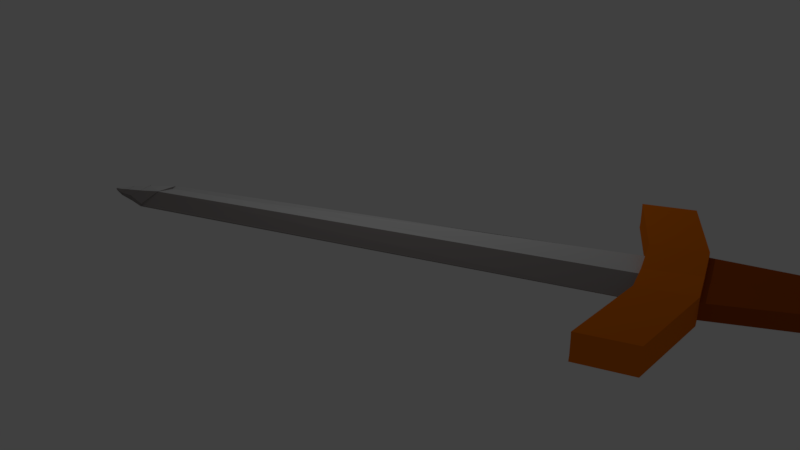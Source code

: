 # Source: esp1.blend  (saved by Blender 2.79.0; exported with 4.5.12 LTS)
import bpy
from mathutils import Matrix  # noqa: F401  (used for matrix-valued properties, if any)

bpy.ops.wm.read_factory_settings(use_empty=True)
scene = bpy.context.scene
scene.name = 'Scene'

# ---- collections
col_collection_1 = bpy.data.collections.new('Collection 1'); scene.collection.children.link(col_collection_1)

# ---- materials (node trees are filled in below, after node groups)
mat_material_001 = bpy.data.materials.new('Material.001')
mat_material_001.alpha_threshold = 0.0
mat_material_001.use_transparent_shadow = False
mat_material_001.diffuse_color = (0.281, 0.2558, 0.2484, 1.0)
mat_material_001.specular_color = (0.5277, 0.5277, 0.5277)
mat_material_001.roughness = 0.5
mat_material = bpy.data.materials.new('Material')
mat_material.alpha_threshold = 0.0
mat_material.use_transparent_shadow = False
mat_material.diffuse_color = (0.8, 0.1798, 0.004103, 1.0)
mat_material.specular_color = (1.0, 0.06769, 0.0)
mat_material.roughness = 0.5
mat_material_002 = bpy.data.materials.new('Material.002')
mat_material_002.alpha_threshold = 0.0
mat_material_002.use_transparent_shadow = False
mat_material_002.diffuse_color = (0.3672, 0.07061, 0.004793, 1.0)
mat_material_002.roughness = 0.5
mat_material_003 = bpy.data.materials.new('Material.003')
mat_material_003.alpha_threshold = 0.0
mat_material_003.use_transparent_shadow = False
mat_material_003.diffuse_color = (0.002063, 0.002063, 0.002063, 1.0)
mat_material_003.roughness = 0.5
mat_material_004 = bpy.data.materials.new('Material.004')
mat_material_004.alpha_threshold = 0.0
mat_material_004.use_transparent_shadow = False
mat_material_004.diffuse_color = (0.7106, 0.7106, 0.7106, 1.0)
mat_material_004.roughness = 0.5

# ---- material node trees

# ---- world
world_world = bpy.data.worlds.new('World'); scene.world = world_world
world_world.color = (0.05088, 0.05088, 0.05088)
world_world.use_sun_shadow = False
world_world.sun_shadow_jitter_overblur = 0.0
world_world.cycles.sampling_method = 'MANUAL'

# ---- cameras
cam_camera = bpy.data.cameras.new('Camera')
cam_camera.clip_end = 100.0
cam_camera.lens = 35.0
cam_camera.sensor_width = 32.0
cam_camera.sensor_height = 18.0
cam_camera.ortho_scale = 7.314
cam_camera.dof.focus_distance = 0.0
cam_camera.dof.aperture_fstop = 128.0

# ---- lights
light_lamp = bpy.data.lights.new('Lamp', 'POINT')
light_lamp.transmission_factor = 0.0
light_lamp.cutoff_distance = 30.0
light_lamp.energy = 100.0
light_lamp.shadow_buffer_clip_start = 1.001
light_lamp.shadow_soft_size = 0.1
light_lamp.shadow_maximum_resolution = 0.006
light_lamp.use_absolute_resolution = True

# ---- meshes
me_cube_001 = bpy.data.meshes.new('Cube.001')
me_cube_001.from_pydata([(-0.5395, -1.0, -1.0), (-0.5395, -1.0, 1.0), (-0.6006, 1.0, -0.123), (-0.5977, 1.0, 0.1676), (0.6069, -1.0, -1.0), (0.6069, -1.0, 1.0), (0.6007, 1.0, -0.08612), (0.6006, 1.0, 0.08071), (-0.6033, 1.0, -0.1111), (-0.6033, 1.0, -0.01921), (0.5958, 1.0, 0.1092), (0.5958, 1.0, -0.1854), (-0.5875, 1.0, 0.1904), (-0.6006, 1.0, -0.1358), (0.6006, 1.0, -0.1604), (0.5881, 1.0, 0.1237), (-0.3247, 1.068, 0.3247), (-0.3247, 1.068, -0.3247), (0.3553, 1.068, -0.3247), (0.3553, 1.068, 0.3247), (-0.3215, 1.068, 0.3105), (-0.3215, 1.068, -0.3241), (0.3244, 1.068, -0.3241), (0.3244, 1.068, 0.3105), (-0.2105, 1.115, 0.2082), (-0.2015, 1.115, -0.2082), (0.1974, 1.115, -0.2082), (0.1993, 1.115, 0.2082), (-0.2095, 1.115, 0.1918), (-0.1981, 1.115, -0.2015), (0.2007, 1.115, -0.2015), (0.2007, 1.115, 0.1918), (-0.1029, 1.14, 0.1029), (-0.1029, 1.14, -0.1029), (0.1029, 1.14, -0.1029), (0.1029, 1.14, 0.1029), (-0.1049, 1.14, 0.1028), (-0.1049, 1.14, -0.09925), (0.1025, 1.14, -0.09925), (0.1025, 1.14, 0.1028), (-0.1029, 1.14, 0.1029), (-0.1029, 1.14, -0.1029), (0.1029, 1.14, -0.1029), (0.1029, 1.14, 0.1029), (-0.1029, 1.14, 0.1029), (-0.1029, 1.14, -0.1029), (0.1029, 1.14, -0.1029), (0.1029, 1.14, 0.1029), (0.0004078, 1.161, 0.1029), (0.0004078, 1.161, -0.1029), (-0.001125, 1.161, -0.1029), (-0.001125, 1.161, 0.1029), (-0.003747, 1.0, -0.6574), (-0.003747, 1.0, 0.5696), (0.0, -1.0, -1.0), (0.0, -1.0, 1.0), (0.0, 1.0, -0.5136), (0.0, 1.0, 0.5439), (0.0, 1.0, -0.6762), (0.0, 1.0, 0.6006), (0.001416, 1.068, -0.3241), (0.001416, 1.068, 0.3105), (0.0, 1.068, -0.3247), (0.0, 1.068, 0.3247), (-0.004395, 1.115, -0.2015), (-0.004395, 1.115, 0.1918), (0.0, 1.115, -0.2082), (0.0, 1.115, 0.2082), (-0.001229, 1.14, -0.09925), (-0.001229, 1.14, 0.1028), (0.0, 1.14, -0.1029), (0.0, 1.14, 0.1029), (0.0, 1.14, -0.1029), (0.0, 1.14, 0.1029), (0.0, 1.14, -0.1029), (0.0, 1.14, 0.1029), (0.0, 1.161, -0.1029), (0.0, 1.161, 0.1029), (-0.8911, -0.4509, -0.02426), (-0.8911, -0.4509, -0.0674), (0.889, -0.4509, -0.08776), (0.889, -0.4509, 0.02777), (-0.001029, -0.4509, 0.3415), (-0.001029, -0.4509, -0.123), (-0.9209, -0.6011, -0.9151), (0.9194, -0.6011, 0.9142), (-0.0007474, -0.6011, 0.5441), (-0.0007474, -0.6011, -0.9151), (-0.9209, -0.6011, 0.9142), (0.9194, -0.6011, -0.9151), (-2.798, -0.5149, 0.9142), (-2.768, -0.3647, 0.8818), (-2.768, -0.3647, -0.8831), (-2.798, -0.5149, -0.9151), (2.882, -0.5421, -0.9151), (2.851, -0.3919, -0.8831), (2.851, -0.3919, 0.8818), (2.882, -0.5421, 0.9142), (-2.798, -0.5146, 0.9142), (-2.768, -0.4432, 0.8818), (-0.884, -1.049, -1.0), (-0.884, -1.049, 1.0), (-0.3445, -1.049, 1.0), (-0.3445, -1.049, -1.0), (0.9004, -1.051, 1.0), (0.9004, -1.051, -1.0), (0.2935, -1.051, -1.0), (0.2935, -1.051, 1.0), (0.9004, -1.051, 1.0), (0.9004, -1.051, -1.0), (0.2935, -1.051, -1.0), (0.2935, -1.051, 1.0), (-0.9209, -0.6011, 0.9142), (-0.8911, -0.4509, 0.8818), (0.9194, -0.6011, -0.9151), (0.889, -0.4509, -0.8831), (-0.001029, -0.4509, -0.123), (-0.8911, -0.4509, -0.8831), (-0.001029, -0.4509, 0.3415), (0.889, -0.4509, 0.8818), (-0.9209, -0.6011, -0.9151), (0.9194, -0.6011, 0.9142), (-0.0007474, -0.6011, 0.5441), (-0.0007474, -0.6011, -0.9151), (-0.9209, -0.6011, 0.9142), (-0.8911, -0.4509, 0.8818), (-0.001029, -0.4509, 0.3415), (0.889, -0.4509, 0.8818), (0.9194, -0.6011, 0.9142), (-0.0007474, -0.6011, 0.5441), (-0.9208, -0.6007, 1.508), (-0.891, -0.4505, 1.475), (0.8891, -0.4505, 1.475), (0.9194, -0.6007, 1.508), (-2.798, -0.5145, 1.508), (-2.768, -0.3643, 1.475), (2.851, -0.3915, 1.475), (2.882, -0.5416, 1.508), (-0.9208, -0.6007, 1.508), (-0.891, -0.4505, 1.475), (-0.0009886, -0.4505, 0.9351), (0.8891, -0.4505, 1.475), (0.9194, -0.6007, 1.508), (-0.0007072, -0.6007, 1.138), (0.9194, -0.6011, -0.9151), (0.889, -0.4509, -0.8831), (-0.8911, -0.4509, -0.8831), (-0.9209, -0.6011, -0.9151), (-2.768, -0.3647, -0.8831), (-2.798, -0.5149, -0.9151), (2.882, -0.5421, -0.9151), (2.851, -0.3919, -0.8831), (0.9194, -0.6011, -0.9151), (0.889, -0.4509, -0.8831), (-0.001029, -0.4509, -0.123), (-0.8911, -0.4509, -0.8831), (-0.9209, -0.6011, -0.9151), (-0.0007474, -0.6011, -0.9151), (0.9194, -0.6002, -1.586), (0.8891, -0.45, -1.554), (-0.891, -0.45, -1.554), (-0.9208, -0.6002, -1.586), (-2.768, -0.3638, -1.554), (-2.798, -0.5139, -1.586), (2.882, -0.5411, -1.586), (2.851, -0.3909, -1.554), (0.9194, -0.6002, -1.586), (0.8891, -0.45, -1.554), (-0.0009659, -0.45, -0.7938), (-0.891, -0.45, -1.554), (-0.9208, -0.6002, -1.586), (-0.0006845, -0.6002, -1.586), (-0.5395, -1.0, 0.0), (-0.6033, 1.0, -0.002362), (0.5958, 1.0, -0.002362), (0.6069, -1.0, 0.0), (-0.6006, 1.0, 0.0), (0.6006, 1.0, 0.0), (-0.6006, 1.0, -0.0734), (0.6006, 1.0, 0.0), (-0.3215, 1.068, -0.006802), (0.3244, 1.068, -0.006802), (-0.3247, 1.068, 0.0), (0.3553, 1.068, 0.0), (-0.1981, 1.115, -0.004883), (0.2007, 1.115, -0.004883), (-0.2038, 1.115, 0.0), (0.1993, 1.115, 0.0), (-0.1049, 1.14, 0.001794), (0.1025, 1.14, 0.001794), (-0.1029, 1.14, 0.0), (0.1029, 1.14, 0.0), (-0.1029, 1.14, 0.0), (0.1029, 1.14, 0.0), (-0.1029, 1.14, 0.0), (0.1029, 1.14, 0.0), (0.0004078, 1.161, 0.0), (-0.001125, 1.161, 0.0), (0.0, 1.161, 0.0), (0.0, -1.0, 0.0), (0.889, -0.4509, -0.0006485), (-0.8911, -0.4509, -0.0006485), (-0.9209, -0.6011, -0.0004711), (0.9194, -0.6011, -0.0004711), (-2.768, -0.3647, -0.0006485), (-2.798, -0.5149, -0.0004711), (2.851, -0.3919, -0.0006485), (2.882, -0.5421, -0.0004711), (-0.884, -1.049, 0.0), (-0.3445, -1.049, 0.0), (0.9004, -1.051, 0.0), (0.2935, -1.051, 0.0), (0.9004, -1.051, 0.0), (0.2935, -1.051, 0.0)], [], [(201, 79, 8, 173), (56, 2, 13, 58), (203, 85, 5, 175), (55, 1, 101, 102), (87, 89, 4, 54), (86, 88, 1, 55), (176, 2, 9, 173), (56, 6, 10, 52), (57, 3, 8, 53), (177, 7, 11, 174), (59, 15, 23, 61), (57, 7, 15, 59), (176, 3, 12, 178), (177, 6, 14, 179), (183, 18, 30, 185), (178, 12, 20, 180), (179, 14, 22, 181), (58, 13, 21, 60), (182, 17, 21, 180), (62, 18, 22, 60), (63, 16, 20, 61), (183, 19, 23, 181), (186, 24, 36, 188), (62, 17, 29, 64), (63, 19, 31, 65), (182, 16, 28, 184), (186, 25, 29, 184), (66, 26, 30, 64), (67, 24, 28, 65), (187, 27, 31, 185), (71, 35, 43, 73), (187, 26, 38, 189), (66, 25, 37, 68), (67, 27, 39, 69), (190, 33, 37, 188), (70, 34, 38, 68), (71, 32, 36, 69), (191, 35, 39, 189), (193, 42, 46, 195), (190, 32, 40, 192), (191, 34, 42, 193), (70, 33, 41, 72), (75, 47, 51, 77), (72, 41, 45, 74), (73, 43, 47, 75), (192, 40, 44, 194), (198, 77, 51, 197), (194, 44, 48, 196), (195, 46, 50, 197), (74, 45, 49, 76), (46, 74, 76, 50), (196, 48, 77, 198), (40, 73, 75, 44), (42, 72, 74, 46), (44, 75, 77, 48), (34, 70, 72, 42), (35, 71, 69, 39), (33, 70, 68, 37), (24, 67, 69, 36), (26, 66, 68, 38), (32, 71, 73, 40), (27, 67, 65, 31), (25, 66, 64, 29), (16, 63, 65, 28), (18, 62, 64, 30), (19, 63, 61, 23), (17, 62, 60, 21), (14, 58, 60, 22), (3, 57, 59, 12), (12, 59, 61, 20), (7, 57, 53, 11), (2, 56, 52, 9), (85, 86, 55, 5), (84, 87, 54, 0), (5, 55, 107, 104), (6, 56, 58, 14), (9, 52, 83, 78), (11, 53, 82, 81), (53, 8, 79, 82), (52, 10, 80, 83), (174, 11, 81, 200), (128, 127, 141, 142), (172, 1, 88, 202), (80, 89, 114, 115), (84, 78, 117, 120), (89, 87, 123, 114), (82, 79, 113, 118), (203, 89, 94, 207), (205, 90, 91, 204), (116, 115, 153, 154), (201, 78, 92, 204), (202, 88, 90, 205), (206, 96, 97, 207), (200, 81, 96, 206), (78, 84, 147, 146), (97, 96, 136, 137), (91, 90, 98, 99), (209, 102, 101, 208), (199, 55, 102, 209), (0, 54, 103, 100), (172, 0, 100, 208), (104, 107, 111, 108), (175, 5, 104, 210), (199, 54, 106, 211), (54, 4, 105, 106), (212, 108, 111, 213), (210, 104, 108, 212), (211, 106, 110, 213), (106, 105, 109, 110), (93, 92, 148, 149), (119, 118, 126, 127), (121, 119, 127, 128), (123, 120, 156, 157), (87, 84, 120, 123), (83, 80, 115, 116), (78, 83, 116, 117), (85, 81, 119, 121), (86, 85, 121, 122), (81, 82, 118, 119), (88, 86, 122, 112), (79, 88, 112, 113), (126, 125, 139, 140), (127, 126, 140, 141), (112, 122, 129, 124), (118, 113, 125, 126), (122, 121, 128, 129), (113, 112, 124, 125), (130, 131, 135, 134), (132, 133, 137, 136), (141, 140, 143, 142), (140, 139, 138, 143), (81, 85, 133, 132), (79, 91, 135, 131), (90, 88, 130, 134), (129, 128, 142, 143), (85, 97, 137, 133), (124, 129, 143, 138), (88, 79, 131, 130), (96, 81, 132, 136), (91, 90, 134, 135), (125, 124, 138, 139), (152, 157, 171, 166), (150, 144, 158, 164), (157, 156, 170, 171), (151, 150, 164, 165), (114, 123, 157, 152), (94, 89, 144, 150), (120, 117, 155, 156), (84, 93, 149, 147), (92, 78, 146, 148), (115, 114, 152, 153), (89, 80, 145, 144), (80, 95, 151, 145), (117, 116, 154, 155), (95, 94, 150, 151), (160, 161, 163, 162), (158, 159, 165, 164), (169, 168, 171, 170), (168, 167, 166, 171), (145, 151, 165, 159), (144, 145, 159, 158), (153, 152, 166, 167), (146, 147, 161, 160), (155, 154, 168, 169), (149, 148, 162, 163), (154, 153, 167, 168), (147, 149, 163, 161), (156, 155, 169, 170), (148, 146, 160, 162), (107, 211, 213, 111), (105, 210, 212, 109), (109, 212, 213, 110), (55, 199, 211, 107), (4, 175, 210, 105), (1, 172, 208, 101), (54, 199, 209, 103), (103, 209, 208, 100), (80, 200, 206, 95), (95, 206, 207, 94), (84, 202, 205, 93), (79, 201, 204, 91), (93, 205, 204, 92), (85, 203, 207, 97), (0, 172, 202, 84), (10, 174, 200, 80), (49, 196, 198, 76), (47, 195, 197, 51), (45, 194, 196, 49), (76, 198, 197, 50), (41, 192, 194, 45), (35, 191, 193, 43), (33, 190, 192, 41), (43, 193, 195, 47), (34, 191, 189, 38), (32, 190, 188, 36), (27, 187, 189, 39), (26, 187, 185, 30), (24, 186, 184, 28), (17, 182, 184, 29), (25, 186, 188, 37), (18, 183, 181, 22), (16, 182, 180, 20), (15, 179, 181, 23), (13, 178, 180, 21), (19, 183, 185, 31), (7, 177, 179, 15), (2, 176, 178, 13), (6, 177, 174, 10), (3, 176, 173, 8), (89, 203, 175, 4), (78, 201, 173, 9)])
me_cube_001.polygons.foreach_set('material_index', [0, 0, 2, 3, 2, 2, 0, 0, 0, 0, 4, 0, 0, 0, 4, 0, 4, 0, 0, 0, 0, 0, 0, 0, 4, 0, 0, 0, 0, 0, 0, 4, 0, 4, 0, 0, 0, 0, 0, 0, 0, 0, 4, 0, 0, 0, 0, 0, 4, 0, 4, 0, 0, 0, 0, 0, 0, 0, 0, 4, 0, 0, 0, 0, 4, 0, 0, 4, 0, 0, 0, 0, 2, 2, 3, 0, 0, 4, 0, 4, 0, 0, 2, 0, 0, 0, 1, 1, 1, 0, 1, 1, 1, 1, 0, 1, 0, 3, 3, 3, 3, 0, 3, 3, 3, 3, 0, 0, 0, 0, 0, 0, 0, 0, 1, 1, 0, 0, 1, 0, 0, 1, 1, 0, 0, 0, 0, 1, 1, 1, 1, 0, 1, 1, 1, 1, 1, 0, 1, 1, 0, 1, 1, 1, 1, 0, 0, 0, 0, 1, 0, 0, 1, 0, 0, 1, 1, 1, 1, 1, 0, 0, 0, 1, 1, 1, 1, 0, 1, 0, 0, 3, 3, 3, 3, 3, 3, 1, 1, 1, 1, 1, 1, 2, 0, 0, 4, 0, 0, 0, 0, 0, 0, 0, 0, 4, 0, 0, 0, 0, 0, 0, 4, 0, 4, 0, 0, 0, 0, 2, 0])
me_cube_001.materials.append(mat_material_001)
me_cube_001.materials.append(mat_material)
me_cube_001.materials.append(mat_material_002)
me_cube_001.materials.append(mat_material_003)
me_cube_001.materials.append(mat_material_004)
me_cube_001.use_remesh_preserve_volume = False
me_cube_001.use_remesh_preserve_attributes = False
me_cube_001.use_mirror_vertex_groups = False
me_cube_001.update()

# ---- objects
ob_cube = bpy.data.objects.new('Cube', me_cube_001)
ob_lamp = bpy.data.objects.new('Lamp', light_lamp)
ob_camera = bpy.data.objects.new('Camera', cam_camera)

# ---- transforms, parenting, visibility, modifiers, constraints
ob_cube.location = (0.4444, -0.8275, -0.04196)
ob_cube.scale = (1.0, 6.925, 0.169)
ob_cube.lineart.crease_threshold = 0.0
ob_lamp.location = (4.076, 1.005, 5.904)
ob_lamp.rotation_euler = (0.6503, 0.05522, 1.866)
ob_lamp.lock_rotations_4d = False
ob_lamp.empty_display_type = 'ARROWS'
ob_lamp.color = (0.0, 0.0, 0.0, 0.0)
ob_lamp.lineart.crease_threshold = 0.0
ob_camera.location = (-13.62, -5.381, 6.62)
ob_camera.rotation_euler = (1.172, -8.297e-08, -1.173)
ob_camera.lock_rotations_4d = False
ob_camera.empty_display_type = 'ARROWS'
ob_camera.color = (0.0, 0.0, 0.0, 0.0)
ob_camera.display_type = 'WIRE'
ob_camera.lineart.crease_threshold = 0.0

# ---- collection membership
col_collection_1.objects.link(ob_cube)
col_collection_1.objects.link(ob_lamp)
col_collection_1.objects.link(ob_camera)

# ---- scene / render settings (as saved in the file)
scene.camera = ob_camera
scene.frame_start = 1; scene.frame_end = 250; scene.frame_set(1)
scene.render.engine = 'BLENDER_EEVEE_NEXT'
scene.render.resolution_percentage = 50
scene.render.dither_intensity = 0.0
scene.cycles.use_denoising = False
scene.cycles.samples = 128
scene.cycles.sampling_pattern = 'TABULATED_SOBOL'
scene.cycles.use_adaptive_sampling = False
scene.cycles.use_light_tree = False
scene.cycles.blur_glossy = 0.0
scene.cycles.sample_clamp_indirect = 0.0
scene.view_settings.view_transform = 'Standard'
bpy.context.view_layer.update()
